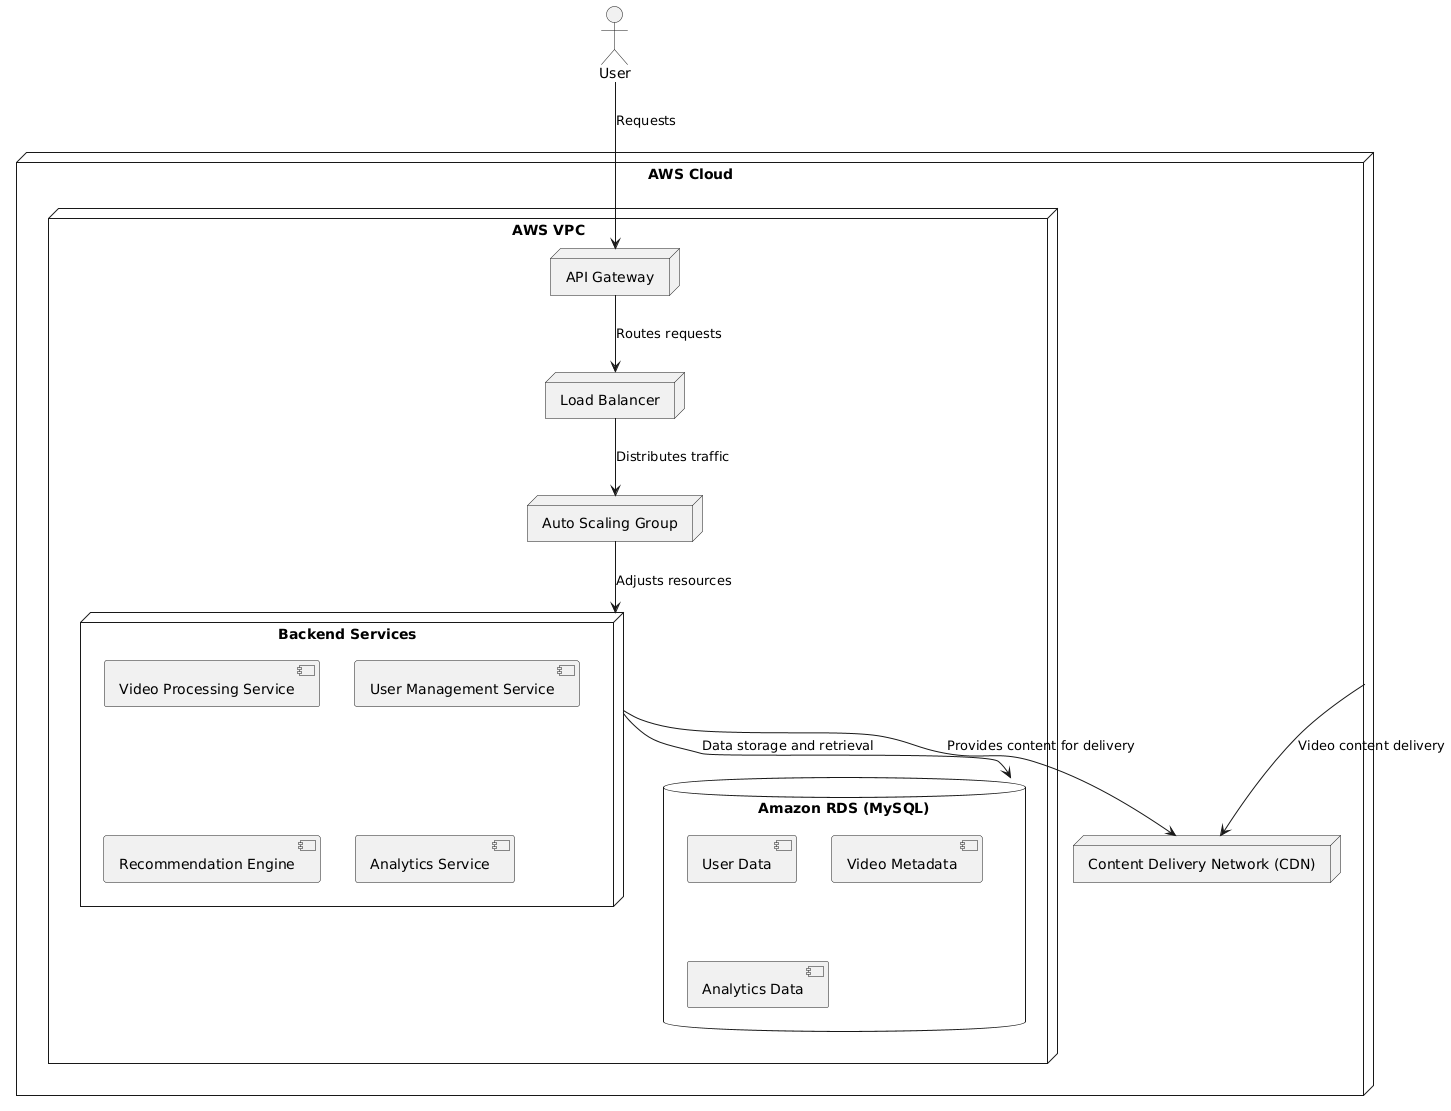

The diagram above was rendered by PlantUML. Its source (embedded in the PNG):
@startuml
node "AWS Cloud" as cloud {
    
    node "AWS VPC" as vpc {
        
        node "Load Balancer" as lb
        node "Auto Scaling Group" as autoscaling
        
        node "API Gateway" as apiGateway
        
        node "Backend Services" as backend {
            [Video Processing Service]
            [User Management Service]
            [Recommendation Engine]
            [Analytics Service]
        }
        
        database "Amazon RDS (MySQL)" as rds {
            [User Data]
            [Video Metadata]
            [Analytics Data]
        }
        
    }
    
    node "Content Delivery Network (CDN)" as cdn
    
    cloud -down-> cdn : Video content delivery
    lb --> autoscaling : Distributes traffic
    
    apiGateway --> lb : Routes requests
    autoscaling --> backend : Adjusts resources
    
    backend --> rds : Data storage and retrieval
    backend --> cdn : Provides content for delivery
}

actor User
User --> apiGateway : Requests
@enduml